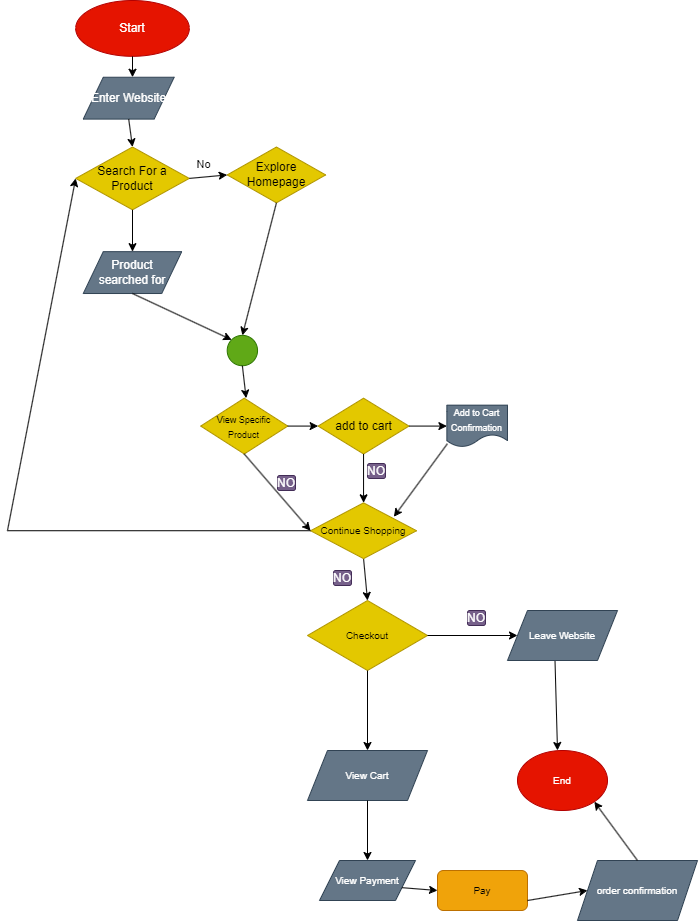

The diagram above was exported from draw.io. Its source (the exported page's mxGraphModel, read from the mxfile embedded in the PNG):
<mxGraphModel dx="511" dy="498" grid="1" gridSize="10" guides="1" tooltips="1" connect="1" arrows="1" fold="1" page="1" pageScale="1" pageWidth="850" pageHeight="1100" math="0" shadow="0">
  <root>
    <mxCell id="0" />
    <mxCell id="1" parent="0" />
    <mxCell id="3" value="Checkout" style="rhombus;whiteSpace=wrap;html=1;fontSize=10;fontColor=#000000;fillColor=#e3c800;strokeColor=#B09500;" vertex="1" parent="1">
      <mxGeometry x="390" y="680" width="120" height="70" as="geometry" />
    </mxCell>
    <mxCell id="4" value="Leave Website" style="shape=parallelogram;perimeter=parallelogramPerimeter;whiteSpace=wrap;html=1;fixedSize=1;fontSize=10;fontColor=#ffffff;fillColor=#647687;strokeColor=#314354;" vertex="1" parent="1">
      <mxGeometry x="590" y="690" width="110" height="50" as="geometry" />
    </mxCell>
    <mxCell id="5" style="edgeStyle=none;html=1;exitX=1;exitY=0.5;exitDx=0;exitDy=0;entryX=0;entryY=0.5;entryDx=0;entryDy=0;fontSize=10;fontColor=#FFFFFF;" edge="1" parent="1" source="3" target="4">
      <mxGeometry relative="1" as="geometry" />
    </mxCell>
    <mxCell id="6" value="" style="endArrow=classic;html=1;fontSize=10;fontColor=#FFFFFF;exitX=0.432;exitY=1.014;exitDx=0;exitDy=0;exitPerimeter=0;" edge="1" parent="1" source="4">
      <mxGeometry width="50" height="50" relative="1" as="geometry">
        <mxPoint x="620" y="840" as="sourcePoint" />
        <mxPoint x="640" y="830" as="targetPoint" />
      </mxGeometry>
    </mxCell>
    <mxCell id="7" value="End" style="ellipse;whiteSpace=wrap;html=1;fontSize=10;fontColor=#ffffff;fillColor=#e51400;strokeColor=#B20000;" vertex="1" parent="1">
      <mxGeometry x="600" y="830" width="90" height="60" as="geometry" />
    </mxCell>
    <mxCell id="8" value="" style="endArrow=classic;html=1;fontSize=10;fontColor=#FFFFFF;exitX=0.5;exitY=1;exitDx=0;exitDy=0;" edge="1" parent="1" source="3">
      <mxGeometry width="50" height="50" relative="1" as="geometry">
        <mxPoint x="380" y="810" as="sourcePoint" />
        <mxPoint x="450" y="830" as="targetPoint" />
      </mxGeometry>
    </mxCell>
    <mxCell id="9" value="View Cart" style="shape=parallelogram;perimeter=parallelogramPerimeter;whiteSpace=wrap;html=1;fixedSize=1;fontSize=10;fontColor=#ffffff;fillColor=#647687;strokeColor=#314354;" vertex="1" parent="1">
      <mxGeometry x="390" y="830" width="120" height="50" as="geometry" />
    </mxCell>
    <mxCell id="10" value="" style="endArrow=classic;html=1;fontSize=10;fontColor=#FFFFFF;exitX=0.5;exitY=1;exitDx=0;exitDy=0;" edge="1" parent="1" source="9">
      <mxGeometry width="50" height="50" relative="1" as="geometry">
        <mxPoint x="410" y="950" as="sourcePoint" />
        <mxPoint x="450" y="940" as="targetPoint" />
      </mxGeometry>
    </mxCell>
    <mxCell id="11" value="View Payment" style="shape=parallelogram;perimeter=parallelogramPerimeter;whiteSpace=wrap;html=1;fixedSize=1;fontSize=10;fontColor=#ffffff;fillColor=#647687;strokeColor=#314354;" vertex="1" parent="1">
      <mxGeometry x="402" y="940" width="96" height="40" as="geometry" />
    </mxCell>
    <mxCell id="12" value="Pay" style="rounded=1;whiteSpace=wrap;html=1;fontSize=10;fontColor=#000000;fillColor=#f0a30a;strokeColor=#BD7000;" vertex="1" parent="1">
      <mxGeometry x="520" y="950" width="90" height="40" as="geometry" />
    </mxCell>
    <mxCell id="13" value="" style="endArrow=classic;html=1;fontSize=10;fontColor=#FFFFFF;exitX=1;exitY=0.75;exitDx=0;exitDy=0;entryX=0;entryY=0.5;entryDx=0;entryDy=0;" edge="1" parent="1" source="11" target="12">
      <mxGeometry width="50" height="50" relative="1" as="geometry">
        <mxPoint x="490" y="1050" as="sourcePoint" />
        <mxPoint x="540" y="1000" as="targetPoint" />
      </mxGeometry>
    </mxCell>
    <mxCell id="14" value="" style="endArrow=classic;html=1;fontSize=10;fontColor=#FFFFFF;exitX=1;exitY=0.75;exitDx=0;exitDy=0;" edge="1" parent="1" source="12">
      <mxGeometry width="50" height="50" relative="1" as="geometry">
        <mxPoint x="610" y="1000" as="sourcePoint" />
        <mxPoint x="670" y="970" as="targetPoint" />
      </mxGeometry>
    </mxCell>
    <mxCell id="15" value="order confirmation" style="shape=parallelogram;perimeter=parallelogramPerimeter;whiteSpace=wrap;html=1;fixedSize=1;fontSize=10;fontColor=#ffffff;fillColor=#647687;strokeColor=#314354;" vertex="1" parent="1">
      <mxGeometry x="660" y="940" width="120" height="60" as="geometry" />
    </mxCell>
    <mxCell id="16" value="" style="endArrow=classic;html=1;fontSize=10;fontColor=#FFFFFF;exitX=0.5;exitY=0;exitDx=0;exitDy=0;entryX=1;entryY=1;entryDx=0;entryDy=0;" edge="1" parent="1" source="15" target="7">
      <mxGeometry width="50" height="50" relative="1" as="geometry">
        <mxPoint x="720" y="970" as="sourcePoint" />
        <mxPoint x="770" y="920" as="targetPoint" />
      </mxGeometry>
    </mxCell>
    <mxCell id="17" value="Start" style="ellipse;whiteSpace=wrap;html=1;fillColor=#e51400;fontColor=#ffffff;strokeColor=#B20000;" vertex="1" parent="1">
      <mxGeometry x="158.1818181818182" y="80" width="113.63636363636361" height="55.81395348837209" as="geometry" />
    </mxCell>
    <mxCell id="18" value="" style="endArrow=classic;html=1;exitX=0.5;exitY=1;exitDx=0;exitDy=0;" edge="1" parent="1" source="17">
      <mxGeometry width="50" height="50" relative="1" as="geometry">
        <mxPoint x="355.1515151515151" y="275.3488372093023" as="sourcePoint" />
        <mxPoint x="215" y="156.74418604651163" as="targetPoint" />
      </mxGeometry>
    </mxCell>
    <mxCell id="19" value="Enter Website" style="shape=parallelogram;perimeter=parallelogramPerimeter;whiteSpace=wrap;html=1;fixedSize=1;fillColor=#647687;fontColor=#ffffff;strokeColor=#314354;" vertex="1" parent="1">
      <mxGeometry x="165.75757575757575" y="156.74418604651163" width="90.90909090909089" height="41.86046511627907" as="geometry" />
    </mxCell>
    <mxCell id="20" value="Search For a Product" style="rhombus;whiteSpace=wrap;html=1;fillColor=#e3c800;fontColor=#000000;strokeColor=#B09500;" vertex="1" parent="1">
      <mxGeometry x="158.1818181818182" y="226.51162790697674" width="113.63636363636361" height="62.790697674418595" as="geometry" />
    </mxCell>
    <mxCell id="21" value="Explore Homepage" style="rhombus;whiteSpace=wrap;html=1;fillColor=#e3c800;fontColor=#000000;strokeColor=#B09500;" vertex="1" parent="1">
      <mxGeometry x="309.69696969696963" y="226.51162790697674" width="98.48484848484847" height="55.81395348837209" as="geometry" />
    </mxCell>
    <mxCell id="22" value="" style="endArrow=classic;html=1;exitX=0.5;exitY=1;exitDx=0;exitDy=0;entryX=0.5;entryY=0;entryDx=0;entryDy=0;" edge="1" parent="1" source="19" target="20">
      <mxGeometry width="50" height="50" relative="1" as="geometry">
        <mxPoint x="264.24242424242425" y="233.48837209302323" as="sourcePoint" />
        <mxPoint x="302.1212121212121" y="198.60465116279067" as="targetPoint" />
      </mxGeometry>
    </mxCell>
    <mxCell id="23" value="" style="endArrow=classic;html=1;exitX=1;exitY=0.5;exitDx=0;exitDy=0;entryX=0;entryY=0.5;entryDx=0;entryDy=0;" edge="1" parent="1" source="20" target="21">
      <mxGeometry relative="1" as="geometry">
        <mxPoint x="302.1212121212121" y="247.4418604651163" as="sourcePoint" />
        <mxPoint x="347.5757575757575" y="257.5581395348837" as="targetPoint" />
      </mxGeometry>
    </mxCell>
    <mxCell id="24" value="No" style="edgeLabel;resizable=0;html=1;align=center;verticalAlign=middle;" connectable="0" vertex="1" parent="23">
      <mxGeometry relative="1" as="geometry">
        <mxPoint x="-5" y="-13" as="offset" />
      </mxGeometry>
    </mxCell>
    <mxCell id="25" value="" style="endArrow=classic;html=1;exitX=0.5;exitY=1;exitDx=0;exitDy=0;" edge="1" parent="1" source="20">
      <mxGeometry width="50" height="50" relative="1" as="geometry">
        <mxPoint x="264.24242424242425" y="345.1162790697674" as="sourcePoint" />
        <mxPoint x="215" y="331.1627906976744" as="targetPoint" />
      </mxGeometry>
    </mxCell>
    <mxCell id="26" value="Product &lt;br&gt;searched for" style="shape=parallelogram;perimeter=parallelogramPerimeter;whiteSpace=wrap;html=1;fixedSize=1;fillColor=#647687;fontColor=#ffffff;strokeColor=#314354;" vertex="1" parent="1">
      <mxGeometry x="165.75757575757575" y="331.1627906976744" width="98.48484848484847" height="41.86046511627907" as="geometry" />
    </mxCell>
    <mxCell id="27" value="" style="ellipse;whiteSpace=wrap;html=1;aspect=fixed;fillColor=#60a917;fontColor=#ffffff;strokeColor=#2D7600;" vertex="1" parent="1">
      <mxGeometry x="309.69696969696963" y="414.8837209302326" width="30.341291704928064" height="30.341291704928064" as="geometry" />
    </mxCell>
    <mxCell id="28" value="" style="endArrow=classic;html=1;exitX=0.5;exitY=1;exitDx=0;exitDy=0;entryX=0;entryY=0;entryDx=0;entryDy=0;" edge="1" parent="1" source="26" target="27">
      <mxGeometry width="50" height="50" relative="1" as="geometry">
        <mxPoint x="226.36363636363635" y="421.86046511627904" as="sourcePoint" />
        <mxPoint x="264.24242424242425" y="386.97674418604646" as="targetPoint" />
      </mxGeometry>
    </mxCell>
    <mxCell id="29" value="" style="endArrow=classic;html=1;exitX=0.5;exitY=1;exitDx=0;exitDy=0;entryX=0.5;entryY=0;entryDx=0;entryDy=0;" edge="1" parent="1" source="21" target="27">
      <mxGeometry width="50" height="50" relative="1" as="geometry">
        <mxPoint x="362.7272727272727" y="310.23255813953483" as="sourcePoint" />
        <mxPoint x="400.6060606060605" y="275.3488372093023" as="targetPoint" />
      </mxGeometry>
    </mxCell>
    <mxCell id="30" value="" style="endArrow=classic;html=1;exitX=0.5;exitY=1;exitDx=0;exitDy=0;" edge="1" parent="1" source="27">
      <mxGeometry width="50" height="50" relative="1" as="geometry">
        <mxPoint x="340" y="484.6511627906977" as="sourcePoint" />
        <mxPoint x="328.63636363636357" y="477.6744186046511" as="targetPoint" />
      </mxGeometry>
    </mxCell>
    <mxCell id="31" value="add to cart" style="rhombus;whiteSpace=wrap;html=1;fillColor=#e3c800;strokeColor=#B09500;fontColor=#000000;" vertex="1" parent="1">
      <mxGeometry x="400.6060606060605" y="477.6744186046511" width="90.90909090909089" height="55.81395348837209" as="geometry" />
    </mxCell>
    <mxCell id="32" value="&lt;font style=&quot;font-size: 9px;&quot;&gt;View Specific &lt;br&gt;Product&lt;/font&gt;" style="rhombus;whiteSpace=wrap;html=1;fontColor=#000000;fillColor=#e3c800;strokeColor=#B09500;" vertex="1" parent="1">
      <mxGeometry x="283.18181818181813" y="477.6744186046511" width="87.12121212121211" height="55.81395348837209" as="geometry" />
    </mxCell>
    <mxCell id="33" value="&lt;font style=&quot;font-size: 9px;&quot;&gt;Add to Cart&lt;br&gt;Confirmation&lt;/font&gt;" style="shape=document;whiteSpace=wrap;html=1;boundedLbl=1;fontColor=#ffffff;fillColor=#647687;strokeColor=#314354;" vertex="1" parent="1">
      <mxGeometry x="529.3939393939393" y="484.6511627906977" width="60.606060606060595" height="41.86046511627907" as="geometry" />
    </mxCell>
    <mxCell id="34" value="" style="endArrow=classic;html=1;fontColor=#FFFFFF;exitX=0.008;exitY=0.922;exitDx=0;exitDy=0;exitPerimeter=0;" edge="1" parent="1" source="33">
      <mxGeometry width="50" height="50" relative="1" as="geometry">
        <mxPoint x="536.969696969697" y="582.3255813953488" as="sourcePoint" />
        <mxPoint x="476.3636363636363" y="596.2790697674419" as="targetPoint" />
      </mxGeometry>
    </mxCell>
    <mxCell id="35" style="edgeStyle=none;html=1;exitX=0.5;exitY=1;exitDx=0;exitDy=0;entryX=0.5;entryY=0;entryDx=0;entryDy=0;fontSize=10;fontColor=#FFFFFF;" edge="1" parent="1" source="36" target="3">
      <mxGeometry relative="1" as="geometry" />
    </mxCell>
    <mxCell id="36" value="&lt;font style=&quot;font-size: 10px;&quot;&gt;Continue Shopping&lt;/font&gt;" style="rhombus;whiteSpace=wrap;html=1;fontColor=#000000;fillColor=#e3c800;strokeColor=#B09500;" vertex="1" parent="1">
      <mxGeometry x="393.030303030303" y="582.3255813953488" width="106.06060606060605" height="55.81395348837209" as="geometry" />
    </mxCell>
    <mxCell id="37" value="" style="endArrow=none;html=1;fontColor=#FFFFFF;entryX=0;entryY=0.5;entryDx=0;entryDy=0;" edge="1" parent="1" target="36">
      <mxGeometry width="50" height="50" relative="1" as="geometry">
        <mxPoint x="90" y="610.2325581395348" as="sourcePoint" />
        <mxPoint x="317.27272727272725" y="631.1627906976745" as="targetPoint" />
      </mxGeometry>
    </mxCell>
    <mxCell id="38" value="" style="endArrow=classic;html=1;fontSize=10;fontColor=#FFFFFF;entryX=0;entryY=0.5;entryDx=0;entryDy=0;" edge="1" parent="1" target="20">
      <mxGeometry width="50" height="50" relative="1" as="geometry">
        <mxPoint x="90" y="610" as="sourcePoint" />
        <mxPoint x="140" y="560" as="targetPoint" />
      </mxGeometry>
    </mxCell>
    <mxCell id="39" style="edgeStyle=none;html=1;exitX=0.5;exitY=1;exitDx=0;exitDy=0;fontSize=10;fontColor=#FFFFFF;" edge="1" parent="1" source="31" target="36">
      <mxGeometry relative="1" as="geometry" />
    </mxCell>
    <mxCell id="40" value="" style="endArrow=classic;html=1;fontSize=10;fontColor=#FFFFFF;exitX=1;exitY=0.5;exitDx=0;exitDy=0;entryX=0;entryY=0.5;entryDx=0;entryDy=0;" edge="1" parent="1" source="32" target="31">
      <mxGeometry width="50" height="50" relative="1" as="geometry">
        <mxPoint x="370" y="500" as="sourcePoint" />
        <mxPoint x="420" y="450" as="targetPoint" />
      </mxGeometry>
    </mxCell>
    <mxCell id="41" style="edgeStyle=none;html=1;exitX=0.5;exitY=1;exitDx=0;exitDy=0;entryX=0;entryY=0.5;entryDx=0;entryDy=0;fontSize=10;fontColor=#FFFFFF;" edge="1" parent="1" source="32" target="36">
      <mxGeometry relative="1" as="geometry" />
    </mxCell>
    <mxCell id="42" value="" style="endArrow=classic;html=1;fontSize=10;fontColor=#FFFFFF;exitX=1;exitY=0.5;exitDx=0;exitDy=0;entryX=0;entryY=0.5;entryDx=0;entryDy=0;" edge="1" parent="1" source="31" target="33">
      <mxGeometry width="50" height="50" relative="1" as="geometry">
        <mxPoint x="490" y="510" as="sourcePoint" />
        <mxPoint x="540" y="460" as="targetPoint" />
      </mxGeometry>
    </mxCell>
    <mxCell id="44" style="edgeStyle=none;html=1;fontSize=10;fontColor=#FFFFFF;" edge="1" parent="1">
      <mxGeometry relative="1" as="geometry">
        <mxPoint x="469.74" y="570" as="targetPoint" />
        <mxPoint x="469.74" y="570" as="sourcePoint" />
      </mxGeometry>
    </mxCell>
    <mxCell id="48" value="NO" style="rounded=1;whiteSpace=wrap;html=1;fillColor=#76608a;fontColor=#ffffff;strokeColor=#432D57;" vertex="1" parent="1">
      <mxGeometry x="450" y="543" width="18" height="15" as="geometry" />
    </mxCell>
    <mxCell id="49" value="NO" style="rounded=1;whiteSpace=wrap;html=1;fillColor=#76608a;fontColor=#ffffff;strokeColor=#432D57;" vertex="1" parent="1">
      <mxGeometry x="360" y="555" width="18" height="15" as="geometry" />
    </mxCell>
    <mxCell id="50" value="NO" style="rounded=1;whiteSpace=wrap;html=1;fillColor=#76608a;fontColor=#ffffff;strokeColor=#432D57;" vertex="1" parent="1">
      <mxGeometry x="550" y="690" width="18" height="15" as="geometry" />
    </mxCell>
    <mxCell id="51" value="NO" style="rounded=1;whiteSpace=wrap;html=1;fillColor=#76608a;fontColor=#ffffff;strokeColor=#432D57;" vertex="1" parent="1">
      <mxGeometry x="416" y="650" width="18" height="15" as="geometry" />
    </mxCell>
  </root>
</mxGraphModel>